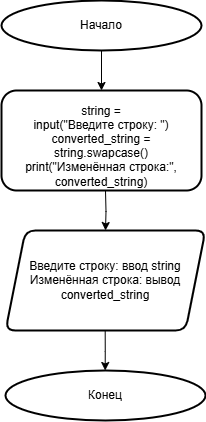

The diagram above was exported from draw.io. Its source (the exported page's mxGraphModel, read from the mxfile embedded in the PNG):
<mxGraphModel dx="1784" dy="639" grid="1" gridSize="10" guides="1" tooltips="1" connect="1" arrows="1" fold="1" page="1" pageScale="1" pageWidth="827" pageHeight="1169" math="0" shadow="0">
  <root>
    <mxCell id="0" />
    <mxCell id="1" parent="0" />
    <mxCell id="iEouhqp-c7o2Fb5-O9-i-1" value="Начало" style="strokeWidth=2;html=1;shape=mxgraph.flowchart.start_1;whiteSpace=wrap;" vertex="1" parent="1">
      <mxGeometry x="310" y="170.00000000000009" width="200" height="50" as="geometry" />
    </mxCell>
    <mxCell id="iEouhqp-c7o2Fb5-O9-i-2" value="" style="edgeStyle=orthogonalEdgeStyle;rounded=0;orthogonalLoop=1;jettySize=auto;html=1;exitX=0.5;exitY=1;exitDx=0;exitDy=0;exitPerimeter=0;entryX=0.5;entryY=0;entryDx=0;entryDy=0;" edge="1" source="iEouhqp-c7o2Fb5-O9-i-1" target="iEouhqp-c7o2Fb5-O9-i-3" parent="1">
      <mxGeometry relative="1" as="geometry">
        <mxPoint x="409.69" y="220.00000000000006" as="sourcePoint" />
        <mxPoint x="409.69" y="260.00000000000006" as="targetPoint" />
        <Array as="points" />
      </mxGeometry>
    </mxCell>
    <mxCell id="iEouhqp-c7o2Fb5-O9-i-3" value="&lt;p style=&quot;margin-bottom:0cm;mso-add-space:auto;&lt;br/&gt;text-indent:-18.0pt;line-height:normal;mso-list:l0 level1 lfo1&quot; class=&quot;MsoListParagraphCxSpFirst&quot;&gt;string =&lt;br&gt;input(&quot;Введите строку: &quot;)&lt;br&gt;&lt;span style=&quot;background-color: initial; text-indent: -18pt;&quot;&gt;converted_string =&lt;br&gt;string.swapcase()&lt;/span&gt;&lt;/p&gt;&lt;font face=&quot;Helvetica&quot; style=&quot;font-size: 12px;&quot;&gt;&lt;span style=&quot;line-height: 107%;&quot; lang=&quot;EN-US&quot;&gt;print(&quot;&lt;/span&gt;&lt;span style=&quot;line-height: 107%;&quot;&gt;Изменённая&lt;/span&gt;&lt;span style=&quot;line-height: 107%;&quot;&gt; &lt;/span&gt;&lt;span style=&quot;line-height: 107%;&quot;&gt;строка&lt;/span&gt;&lt;span style=&quot;line-height: 107%;&quot; lang=&quot;EN-US&quot;&gt;:&quot;, converted_string)&lt;/span&gt;&lt;/font&gt;" style="rounded=1;whiteSpace=wrap;html=1;strokeWidth=2;" vertex="1" parent="1">
      <mxGeometry x="310" y="260.00000000000006" width="200" height="100" as="geometry" />
    </mxCell>
    <mxCell id="iEouhqp-c7o2Fb5-O9-i-4" value="" style="edgeStyle=orthogonalEdgeStyle;rounded=0;orthogonalLoop=1;jettySize=auto;html=1;" edge="1" target="iEouhqp-c7o2Fb5-O9-i-5" parent="1">
      <mxGeometry relative="1" as="geometry">
        <mxPoint x="414" y="360" as="sourcePoint" />
      </mxGeometry>
    </mxCell>
    <mxCell id="iEouhqp-c7o2Fb5-O9-i-5" value="Введите строку: ввод string&lt;div&gt;Изменённая строка: вывод converted_string&lt;/div&gt;" style="shape=parallelogram;perimeter=parallelogramPerimeter;whiteSpace=wrap;html=1;fixedSize=1;rounded=1;strokeWidth=2;" vertex="1" parent="1">
      <mxGeometry x="314" y="400" width="200" height="100" as="geometry" />
    </mxCell>
    <mxCell id="iEouhqp-c7o2Fb5-O9-i-6" value="Конец" style="strokeWidth=2;html=1;shape=mxgraph.flowchart.start_1;whiteSpace=wrap;" vertex="1" parent="1">
      <mxGeometry x="314" y="540" width="200" height="50" as="geometry" />
    </mxCell>
    <mxCell id="iEouhqp-c7o2Fb5-O9-i-7" value="" style="edgeStyle=orthogonalEdgeStyle;rounded=0;orthogonalLoop=1;jettySize=auto;html=1;" edge="1" parent="1">
      <mxGeometry relative="1" as="geometry">
        <mxPoint x="413.69" y="500" as="sourcePoint" />
        <mxPoint x="413.69" y="540" as="targetPoint" />
        <Array as="points">
          <mxPoint x="413.69" y="521" />
          <mxPoint x="413.69" y="521" />
        </Array>
      </mxGeometry>
    </mxCell>
  </root>
</mxGraphModel>